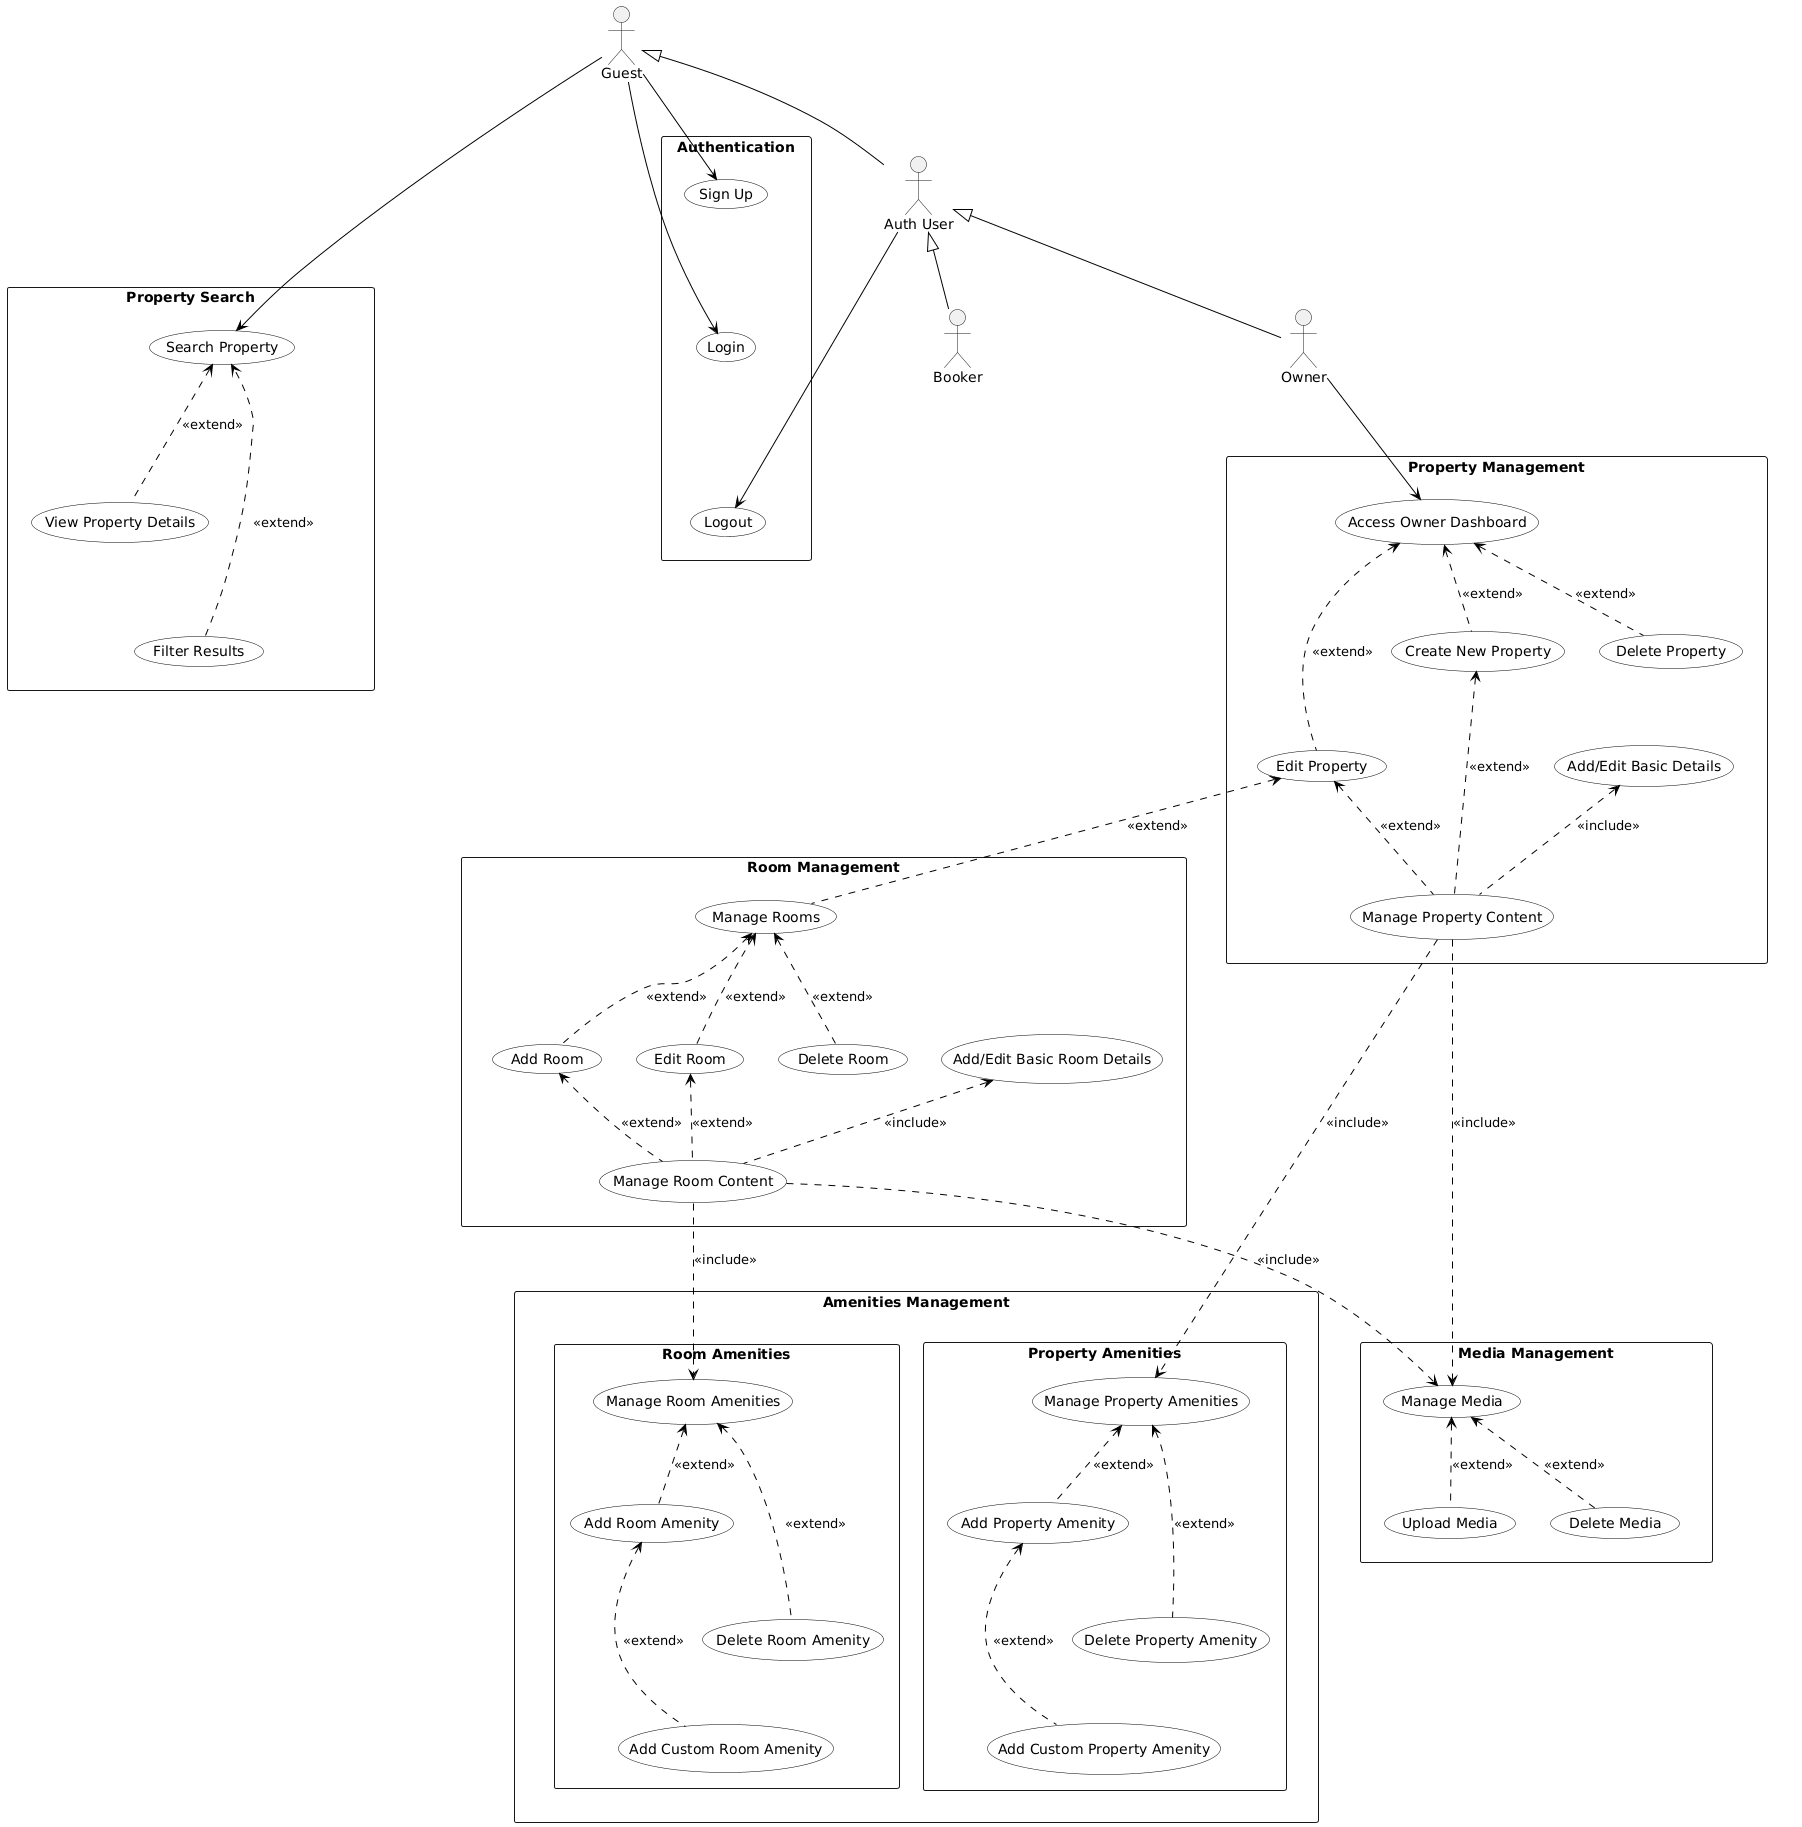

The diagram above was rendered by PlantUML. Its source (embedded in the PNG):
@startuml
top to bottom direction
skinparam packageStyle rectangle
skinparam usecase {
    BackgroundColor White
    BorderColor Black
    ArrowColor Black
    Shadowing false
}

' 1. ACTORS
actor "Guest" as Guest
actor "Auth User" as AuthUser
actor "Owner" as Owner
actor "Booker" as Booker

Guest <|-- AuthUser
AuthUser <|-- Owner
AuthUser <|-- Booker

' 2. LEFT COLUMN

package "Authentication" as PkgAuth {
    (Sign Up)
    (Login)
    (Logout)
    (Sign Up) -[hidden]down-> (Login)
    (Login) -[hidden]down-> (Logout)
}

package "Property Search" as PkgSearch {
    (Search Property)
    (View Property Details)
    (Filter Results)
    (Search Property) -[hidden]down-> (View Property Details)
    (View Property Details) -[hidden]down-> (Filter Results)
}

' QUESTI ORA SONO A SINISTRA (SOTTO SEARCH)
package "Media Management" as PkgMedia {
    (Manage Media) as ManageMedia
    (Upload Media)
    (Delete Media)
}

package "Room Management" as PkgRoom {
    (Manage Rooms)
    (Add Room)
    (Edit Room)
    (Delete Room)
    (Manage Room Content) as MngRoomCont
    (Add/Edit Basic Room Details) as BasicRoomDetails
}

' 3. RIGHT COLUMN

package "Property Management" as PkgProp {
    (Access Owner Dashboard) as Dashboard
    (Create New Property) as CreateProp
    (Edit Property) as EditProp
    (Delete Property)
    (Manage Property Content) as MngPropCont
    (Add/Edit Basic Details) as BasicDetails
    
    Dashboard -[hidden]down-> CreateProp
    CreateProp -[hidden]down-> EditProp
}

package "Amenities Management" as PkgAmen {
    rectangle "Property Amenities" {
        (Manage Property Amenities) as ManagePropAm
        (Add Property Amenity) as AddPropAm
        (Delete Property Amenity) as DelPropAm
        (Add Custom Property Amenity) as CustPropAm
        ManagePropAm -[hidden]down-> AddPropAm
        AddPropAm -[hidden]down-> DelPropAm
        DelPropAm -[hidden]down-> CustPropAm
    }
    
    rectangle "Room Amenities" {
        (Manage Room Amenities) as ManageRoomAm
        (Add Room Amenity) as AddRoomAm
        (Delete Room Amenity) as DelRoomAm
        (Add Custom Room Amenity) as CustRoomAm
        ManageRoomAm -[hidden]down-> AddRoomAm
        AddRoomAm -[hidden]down-> DelRoomAm
        DelRoomAm -[hidden]down-> CustRoomAm
    }
}

' 4. LAYOUT GRID

' Colonna Sinistra: Auth -> Search
PkgAuth -[hidden]down-> PkgSearch


PkgSearch -[hidden]down---> PkgRoom 

' Room sotto Media
PkgMedia -[hidden]up-> PkgProp


' Colonna Destra: Property a destra di Auth/Search
PkgAuth -[hidden]right-> PkgProp

' Amenities a destra di Property
PkgProp -[hidden]right-> PkgAmen

' 5. RELATIONS

' --- Auth ---
Guest --> (Sign Up)
Guest --> (Login)
AuthUser --> (Logout)

' --- Search ---
Guest --> (Search Property)
'extend per View Details
(Search Property) <.. (View Property Details) : <<extend>>
(Filter Results) ..> (Search Property) : <<extend>>

' --- Property Flow ---
Owner --> Dashboard
Dashboard <.. CreateProp : <<extend>>
Dashboard <.. EditProp : <<extend>>
Dashboard <.. (Delete Property) : <<extend>>
CreateProp <.. MngPropCont : <<extend>>
EditProp <.. MngPropCont : <<extend>>
BasicDetails <.. MngPropCont : <<include>>

' --- Media Connections ---
' Le frecce andranno da Destra (Prop) a Sinistra (Media)
MngPropCont ..> ManageMedia : <<include>>
MngRoomCont ..> ManageMedia : <<include>>

' Logic Media con extend
ManageMedia <.. (Upload Media) : <<extend>>
ManageMedia <.. (Delete Media) : <<extend>>

' --- Room Flow ---
' Le frecce andranno da Destra (Prop) a Sinistra (Room)
EditProp <.. (Manage Rooms) : <<extend>>
(Manage Rooms) <.. (Add Room) : <<extend>>
(Manage Rooms) <.. (Edit Room) : <<extend>>
(Manage Rooms) <.. (Delete Room) : <<extend>>
(Add Room) <.. MngRoomCont : <<extend>>
(Edit Room) <.. MngRoomCont : <<extend>>
BasicRoomDetails <.. MngRoomCont : <<include>>

' --- Amenities Connections ---
MngPropCont ..> ManagePropAm : <<include>>
MngRoomCont ..> ManageRoomAm : <<include>>

' Logic Amenities
ManagePropAm <.. AddPropAm : <<extend>>
ManagePropAm <.. DelPropAm : <<extend>>
AddPropAm <.. CustPropAm : <<extend>>

ManageRoomAm <.. AddRoomAm : <<extend>>
ManageRoomAm <.. DelRoomAm : <<extend>>
AddRoomAm <.. CustRoomAm : <<extend>>
@enduml